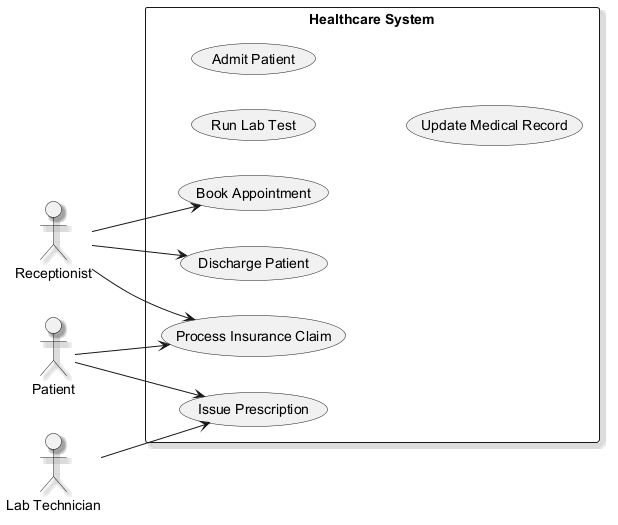

The diagram above was rendered by PlantUML. Its source (embedded in the PNG):
@startuml
skinparam backgroundColor #FFFFFF
skinparam classBackgroundColor #F1F8E9
skinparam classBorderColor #33691E
skinparam shadowing true
left to right direction
actor "Receptionist" as Receptionist
actor "Lab Technician" as LabTechnician
actor "Patient" as Patient
rectangle "Healthcare System" {
  usecase "Book Appointment" as UC_BookAppointment
  usecase "Issue Prescription" as UC_IssuePrescription
  usecase "Run Lab Test" as UC_RunLabTest
  usecase "Admit Patient" as UC_AdmitPatient
  usecase "Process Insurance Claim" as UC_ProcessInsuranceClaim
  usecase "Update Medical Record" as UC_UpdateMedicalRecord
  usecase "Discharge Patient" as UC_DischargePatient
}
Receptionist --> UC_ProcessInsuranceClaim
Receptionist --> UC_DischargePatient
Receptionist --> UC_BookAppointment
LabTechnician --> UC_IssuePrescription
Patient --> UC_IssuePrescription
Patient --> UC_ProcessInsuranceClaim
@enduml